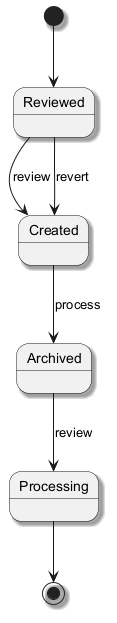

The diagram above was rendered by PlantUML. Its source (embedded in the PNG):
@startuml
skinparam backgroundColor #FFFFFF
skinparam classBackgroundColor #F1F8E9
skinparam classBorderColor #33691E
skinparam shadowing true
[*] --> Reviewed
Reviewed --> Created : review
Created --> Archived : process
Archived --> Processing : review
Reviewed --> Created : revert
Processing --> [*]
@enduml